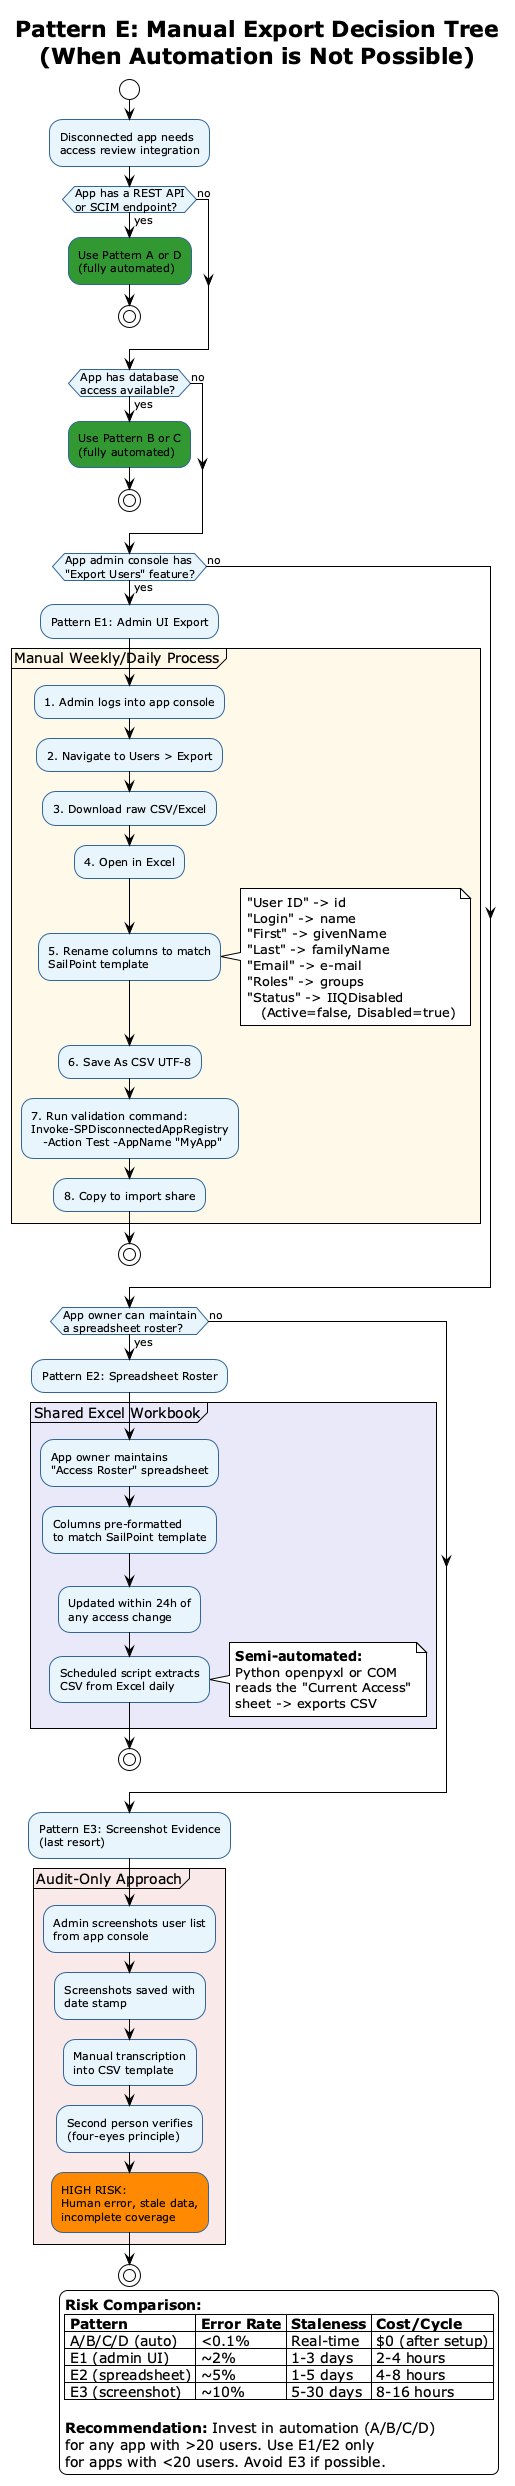

The diagram above was rendered by PlantUML. Its source (embedded in the PNG):
@startuml
!theme plain
title Pattern E: Manual Export Decision Tree\n(When Automation is Not Possible)

skinparam backgroundColor #FEFEFE
skinparam activity {
    BackgroundColor #E8F4FD
    BorderColor #336699
    FontSize 11
}

start
:Disconnected app needs\naccess review integration;

if (App has a REST API\nor SCIM endpoint?) then (yes)
    #339933:Use Pattern A or D\n(fully automated);
    stop
else (no)
endif

if (App has database\naccess available?) then (yes)
    #339933:Use Pattern B or C\n(fully automated);
    stop
else (no)
endif

if (App admin console has\n"Export Users" feature?) then (yes)
    :Pattern E1: Admin UI Export;
    partition "Manual Weekly/Daily Process" #FFF8E8 {
        :1. Admin logs into app console;
        :2. Navigate to Users > Export;
        :3. Download raw CSV/Excel;
        :4. Open in Excel;
        :5. Rename columns to match\nSailPoint template;
        note right
            "User ID" -> id
            "Login" -> name
            "First" -> givenName
            "Last" -> familyName
            "Email" -> e-mail
            "Roles" -> groups
            "Status" -> IIQDisabled
               (Active=false, Disabled=true)
        end note
        :6. Save As CSV UTF-8;
        :7. Run validation command:
        Invoke-SPDisconnectedAppRegistry
           -Action Test -AppName "MyApp";
        :8. Copy to import share;
    }
    stop
else (no)
endif

if (App owner can maintain\na spreadsheet roster?) then (yes)
    :Pattern E2: Spreadsheet Roster;
    partition "Shared Excel Workbook" #E8E8F8 {
        :App owner maintains\n"Access Roster" spreadsheet;
        :Columns pre-formatted\nto match SailPoint template;
        :Updated within 24h of\nany access change;
        :Scheduled script extracts\nCSV from Excel daily;
        note right
            **Semi-automated:**
            Python openpyxl or COM
            reads the "Current Access"
            sheet -> exports CSV
        end note
    }
    stop
else (no)
endif

:Pattern E3: Screenshot Evidence\n(last resort);
partition "Audit-Only Approach" #F8E8E8 {
    :Admin screenshots user list\nfrom app console;
    :Screenshots saved with\ndate stamp;
    :Manual transcription\ninto CSV template;
    :Second person verifies\n(four-eyes principle);
    #FF8800:HIGH RISK:\nHuman error, stale data,\nincomplete coverage;
}
stop

legend right
    **Risk Comparison:**
    |= Pattern |= Error Rate |= Staleness |= Cost/Cycle |
    | A/B/C/D (auto) | <0.1% | Real-time | $0 (after setup) |
    | E1 (admin UI) | ~2% | 1-3 days | 2-4 hours |
    | E2 (spreadsheet) | ~5% | 1-5 days | 4-8 hours |
    | E3 (screenshot) | ~10% | 5-30 days | 8-16 hours |

    **Recommendation:** Invest in automation (A/B/C/D)
    for any app with >20 users. Use E1/E2 only
    for apps with <20 users. Avoid E3 if possible.
endlegend

@enduml